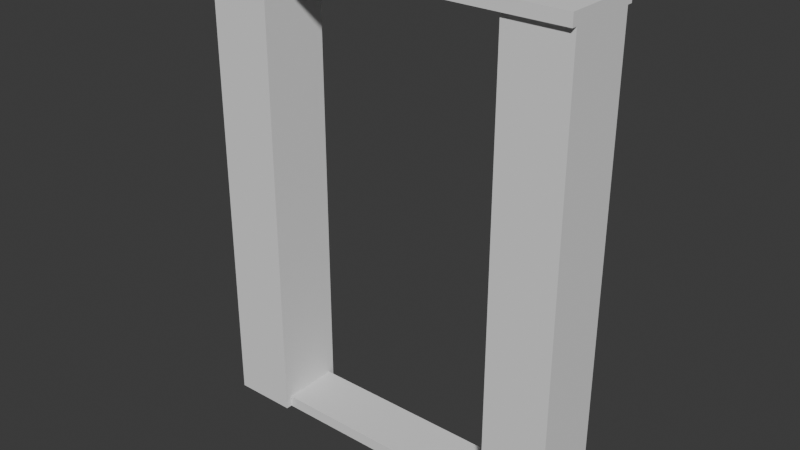 # Source: doorway.blend  (saved by Blender 4.0.36; exported with 4.5.12 LTS)
import bpy
from mathutils import Matrix  # noqa: F401  (used for matrix-valued properties, if any)

bpy.ops.wm.read_factory_settings(use_empty=True)
scene = bpy.context.scene
scene.name = 'Scene'

# ---- collections
col_collection = bpy.data.collections.new('Collection'); scene.collection.children.link(col_collection)

# ---- world
world_world = bpy.data.worlds.new('World'); scene.world = world_world
world_world.use_nodes = True; world_world.node_tree.nodes.clear()
_N = world_world.node_tree.nodes; _L = world_world.node_tree.links
n0 = _N.new('ShaderNodeOutputWorld'); n0.name = 'World Output'; n0.location = (300, 300)
n1 = _N.new('ShaderNodeBackground'); n1.name = 'Background'; n1.location = (10, 300)
n1.inputs[0].default_value = (0.05088, 0.05088, 0.05088, 1.0)
_L.new(n1.outputs[0], n0.inputs[0])
n0.is_active_output = True
world_world.color = (0.05088, 0.05088, 0.05088)
world_world.use_sun_shadow = False
world_world.sun_shadow_jitter_overblur = 0.0

# ---- meshes
me_cube_003 = bpy.data.meshes.new('Cube.003')
me_cube_003.from_pydata([(0.75, -0.1235, 2.0), (0.75, 0.1235, 2.0), (0.525, 0.1235, 0.05), (0.525, 0.1235, 0.0), (0.525, -0.1235, 0.0), (0.525, -0.1235, 0.05), (0.525, 0.1235, 2.0), (0.525, -0.1235, 2.0), (0.8, -0.1235, 2.0), (0.8, -0.1735, 2.0), (0.8, -0.1735, 2.05), (0.8, 0.1735, 2.0), (0.8, 0.1735, 2.05), (0.525, -0.15, 0.0), (0.525, -0.15, 2.0), (0.525, 0.15, 0.0), (0.525, 0.15, 2.0), (0.8, -0.15, 0.0), (0.8, -0.15, 2.0), (0.8, 0.15, 0.0), (0.8, 0.15, 2.0), (-0.75, -0.1235, 2.0), (-0.75, 0.1235, 2.0), (-0.525, 0.1235, 0.05), (-0.525, 0.1235, 0.0), (-0.525, -0.1235, 0.0), (-0.525, -0.1235, 0.05), (-0.525, 0.1235, 2.0), (-0.525, -0.1235, 2.0), (-0.8, -0.1235, 2.0), (-0.8, -0.1735, 2.0), (-0.8, -0.1735, 2.05), (-0.8, 0.1735, 2.0), (-0.8, 0.1735, 2.05), (-0.525, -0.15, 0.0), (-0.525, -0.15, 2.0), (-0.525, 0.15, 0.0), (-0.525, 0.15, 2.0), (-0.8, -0.15, 0.0), (-0.8, -0.15, 2.0), (-0.8, 0.15, 0.0), (-0.8, 0.15, 2.0)], [], [(32, 12, 11), (8, 11, 12), (32, 33, 12), (3, 4, 25), (9, 31, 30), (1, 0, 18), (16, 19, 15), (18, 13, 17), (19, 18, 17), (6, 5, 7), (25, 5, 26), (33, 10, 12), (23, 5, 2), (28, 7, 9), (32, 6, 27), (25, 34, 38), (33, 32, 29), (12, 10, 8), (24, 3, 25), (38, 40, 24), (21, 22, 41), (40, 37, 36), (34, 39, 38), (39, 40, 38), (27, 28, 23), (3, 15, 19), (3, 19, 17), (10, 9, 8), (40, 36, 24), (38, 24, 25), (24, 2, 3), (17, 13, 4), (3, 17, 4), (9, 10, 31), (0, 7, 14), (20, 16, 1), (16, 6, 1), (0, 14, 18), (20, 1, 18), (16, 20, 19), (18, 14, 13), (19, 20, 18), (6, 16, 2), (16, 15, 2), (15, 3, 2), (5, 4, 13), (5, 13, 14), (6, 2, 5), (5, 14, 7), (25, 4, 5), (33, 31, 10), (23, 26, 5), (0, 8, 9), (9, 30, 28), (30, 29, 21), (30, 21, 28), (7, 0, 9), (22, 21, 29), (11, 8, 1), (8, 0, 1), (22, 29, 32), (7, 28, 27), (27, 22, 32), (32, 11, 6), (11, 1, 6), (6, 7, 27), (30, 31, 29), (31, 33, 29), (35, 28, 21), (22, 27, 37), (39, 35, 21), (22, 37, 41), (39, 21, 41), (40, 41, 37), (34, 35, 39), (39, 41, 40), (28, 35, 26), (35, 34, 26), (34, 25, 26), (23, 24, 36), (23, 36, 37), (28, 26, 23), (23, 37, 27), (24, 23, 2)])
_uv = me_cube_003.uv_layers.new(name='UVMap')
_uv.uv.foreach_set('vector', [0.375, 0.5, 0.625, 0.5, 0.375, 0.5, 0.375, 0.75, 0.375, 0.5, 0.625, 0.5, 0.375, 0.5, 0.625, 0.5, 0.625, 0.5, 0.125, 0.5015, 0.3375, 0.75, 0.3375, 0.75, 0.375, 0.75, 0.625, 0.75, 0.375, 0.75, 0.65, 0.5015, 0.65, 0.7485, 0.625, 0.75, 0.625, 0.25, 0.375, 0.5, 0.375, 0.25, 0.625, 0.75, 0.375, 1.0, 0.375, 0.75, 0.375, 0.5, 0.625, 0.75, 0.375, 0.75, 0.625, 0.2485, 0.3812, 0.00146, 0.625, 0.00146, 0.375, 0.7875, 0.625, 0.7875, 0.625, 0.7875, 0.625, 0.5, 0.625, 0.75, 0.625, 0.5, 0.6625, 0.5, 0.6625, 0.75, 0.6625, 0.5, 0.875, 0.7485, 0.875, 0.7485, 0.65, 0.7485, 0.65, 0.5015, 0.3375, 0.5, 0.3375, 0.5, 0.3375, 0.75, 0.125, 0.75, 0.375, 0.75, 0.625, 0.5, 0.375, 0.5, 0.375, 0.75, 0.625, 0.5, 0.625, 0.75, 0.375, 0.75, 0.125, 0.5015, 0.125, 0.5015, 0.3375, 0.75, 0.375, 0.75, 0.375, 0.5, 0.125, 0.5015, 0.65, 0.7485, 0.65, 0.5015, 0.625, 0.5, 0.375, 0.5, 0.625, 0.25, 0.375, 0.25, 0.375, 1.0, 0.625, 0.75, 0.375, 0.75, 0.625, 0.75, 0.375, 0.5, 0.375, 0.75, 0.625, 0.2485, 0.625, 0.00146, 0.3813, 0.2485, 0.125, 0.5015, 0.125, 0.5, 0.375, 0.5, 0.125, 0.5015, 0.375, 0.5, 0.375, 0.75, 0.625, 0.75, 0.375, 0.75, 0.375, 0.75, 0.375, 0.5, 0.125, 0.5, 0.125, 0.5015, 0.375, 0.75, 0.125, 0.5015, 0.3375, 0.75, 0.375, 0.4625, 0.625, 0.4625, 0.375, 0.4625, 0.375, 0.75, 0.125, 0.75, 0.3375, 0.75, 0.125, 0.5015, 0.375, 0.75, 0.3375, 0.75, 0.375, 0.75, 0.625, 0.75, 0.625, 0.75, 0.65, 0.7485, 0.875, 0.7485, 0.875, 0.75, 0.625, 0.5, 0.875, 0.5, 0.65, 0.5015, 0.875, 0.5, 0.875, 0.5015, 0.65, 0.5015, 0.65, 0.7485, 0.875, 0.75, 0.625, 0.75, 0.625, 0.5, 0.65, 0.5015, 0.625, 0.75, 0.625, 0.25, 0.625, 0.5, 0.375, 0.5, 0.625, 0.75, 0.625, 1.0, 0.375, 1.0, 0.375, 0.5, 0.625, 0.5, 0.625, 0.75, 0.625, 0.2485, 0.625, 0.25, 0.3813, 0.2485, 0.625, 0.25, 0.375, 0.25, 0.3813, 0.2485, 0.375, 0.25, 0.375, 0.2485, 0.3813, 0.2485, 0.3812, 0.00146, 0.375, 0.00146, 0.375, 0.0, 0.3812, 0.00146, 0.375, 0.0, 0.625, 0.0, 0.625, 0.2485, 0.3813, 0.2485, 0.3812, 0.00146, 0.3812, 0.00146, 0.625, 0.0, 0.625, 0.00146, 0.375, 0.7875, 0.375, 0.7875, 0.625, 0.7875, 0.625, 0.5, 0.625, 0.75, 0.625, 0.75, 0.6625, 0.5, 0.6625, 0.75, 0.6625, 0.75, 0.65, 0.7485, 0.65, 0.7485, 0.65, 0.7485, 0.65, 0.7485, 0.65, 0.7485, 0.875, 0.7485, 0.65, 0.7485, 0.65, 0.7485, 0.65, 0.7485, 0.65, 0.7485, 0.65, 0.7485, 0.875, 0.7485, 0.875, 0.7485, 0.65, 0.7485, 0.65, 0.7485, 0.65, 0.5015, 0.65, 0.7485, 0.65, 0.7485, 0.65, 0.5015, 0.65, 0.7485, 0.65, 0.5015, 0.65, 0.7485, 0.65, 0.7485, 0.65, 0.5015, 0.65, 0.5015, 0.65, 0.7485, 0.65, 0.5015, 0.3375, 0.75, 0.3375, 0.75, 0.3375, 0.5, 0.3375, 0.5, 0.65, 0.5015, 0.65, 0.5015, 0.65, 0.5015, 0.65, 0.5015, 0.3375, 0.5, 0.65, 0.5015, 0.65, 0.5015, 0.3375, 0.5, 0.3375, 0.5, 0.3375, 0.75, 0.3375, 0.5, 0.375, 0.75, 0.625, 0.75, 0.375, 0.75, 0.625, 0.75, 0.625, 0.5, 0.375, 0.75, 0.875, 0.75, 0.875, 0.7485, 0.65, 0.7485, 0.65, 0.5015, 0.875, 0.5015, 0.875, 0.5, 0.625, 0.75, 0.875, 0.75, 0.65, 0.7485, 0.65, 0.5015, 0.875, 0.5, 0.625, 0.5, 0.625, 0.75, 0.65, 0.7485, 0.625, 0.5, 0.375, 0.5, 0.625, 0.5, 0.625, 0.25, 0.375, 1.0, 0.625, 1.0, 0.625, 0.75, 0.625, 0.75, 0.625, 0.5, 0.375, 0.5, 0.625, 0.00146, 0.625, 0.0, 0.3812, 0.00146, 0.625, 0.0, 0.375, 0.0, 0.3812, 0.00146, 0.375, 0.0, 0.375, 0.00146, 0.3812, 0.00146, 0.3813, 0.2485, 0.375, 0.2485, 0.375, 0.25, 0.3813, 0.2485, 0.375, 0.25, 0.625, 0.25, 0.625, 0.00146, 0.3812, 0.00146, 0.3813, 0.2485, 0.3813, 0.2485, 0.625, 0.25, 0.625, 0.2485, 0.375, 0.4625, 0.625, 0.4625, 0.625, 0.4625])
me_cube_003.update()

# ---- objects
ob_cube = bpy.data.objects.new('Cube', me_cube_003)

# ---- transforms, parenting, visibility, modifiers, constraints
ob_cube.location = (0.0, 0.0, 0.0)

# ---- collection membership
col_collection.objects.link(ob_cube)

# ---- scene / render settings (as saved in the file)
scene.frame_start = 1; scene.frame_end = 250; scene.frame_set(1)
scene.render.engine = 'BLENDER_EEVEE_NEXT'
scene.cycles.sampling_pattern = 'TABULATED_SOBOL'
bpy.context.view_layer.update()

# ---- added for rendering (the .blend has no active camera and no usable light): camera, sun
cam_auto = bpy.data.cameras.new('AutoCamera')
cam_auto.lens = 50.0
cam_auto.sensor_width = 36.0
cam_auto.clip_end = 1000.0
ob_auto_camera = bpy.data.objects.new('AutoCamera', cam_auto)
scene.collection.objects.link(ob_auto_camera)
ob_auto_camera.location = (2.42736, -2.91284, 2.96689)
ob_auto_camera.rotation_euler = (1.09748, -7.21219e-08, 0.694738)
scene.camera = ob_auto_camera
light_auto_sun = bpy.data.lights.new('AutoSun', 'SUN')
light_auto_sun.energy = 3.0
light_auto_sun.angle = 0.0523599
ob_auto_sun = bpy.data.objects.new('AutoSun', light_auto_sun)
scene.collection.objects.link(ob_auto_sun)
ob_auto_sun.rotation_euler = (0.872665, 0.174533, 0.523599)
bpy.context.view_layer.update()
